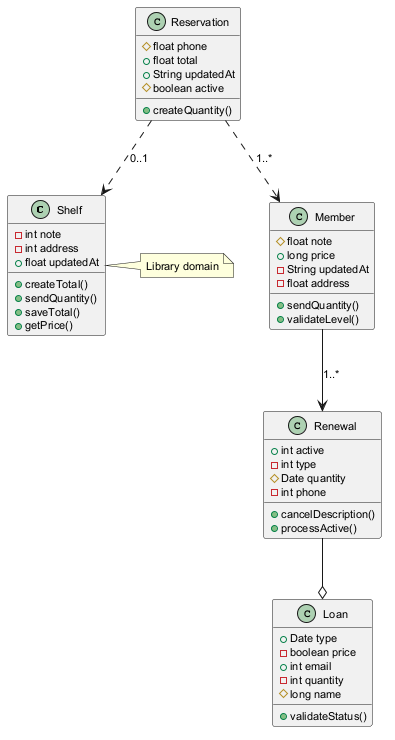

The diagram above was rendered by PlantUML. Its source (embedded in the PNG):
@startuml
skinparam defaultFontSize 11
class Shelf {
  -int note
  -int address
  +float updatedAt
  +createTotal()
  +sendQuantity()
  +saveTotal()
  +getPrice()
}
class Loan {
  +Date type
  -boolean price
  +int email
  -int quantity
  #long name
  +validateStatus()
}
class Renewal {
  +int active
  -int type
  #Date quantity
  -int phone
  +cancelDescription()
  +processActive()
}
class Member {
  #float note
  +long price
  -String updatedAt
  -float address
  +sendQuantity()
  +validateLevel()
}
class Reservation {
  #float phone
  +float total
  +String updatedAt
  #boolean active
  +createQuantity()
}
Reservation ..> Member : "1..*"
Renewal --o Loan
Reservation ..> Shelf : "0..1"
Member --> Renewal : "1..*"
note right of Shelf : Library domain
@enduml